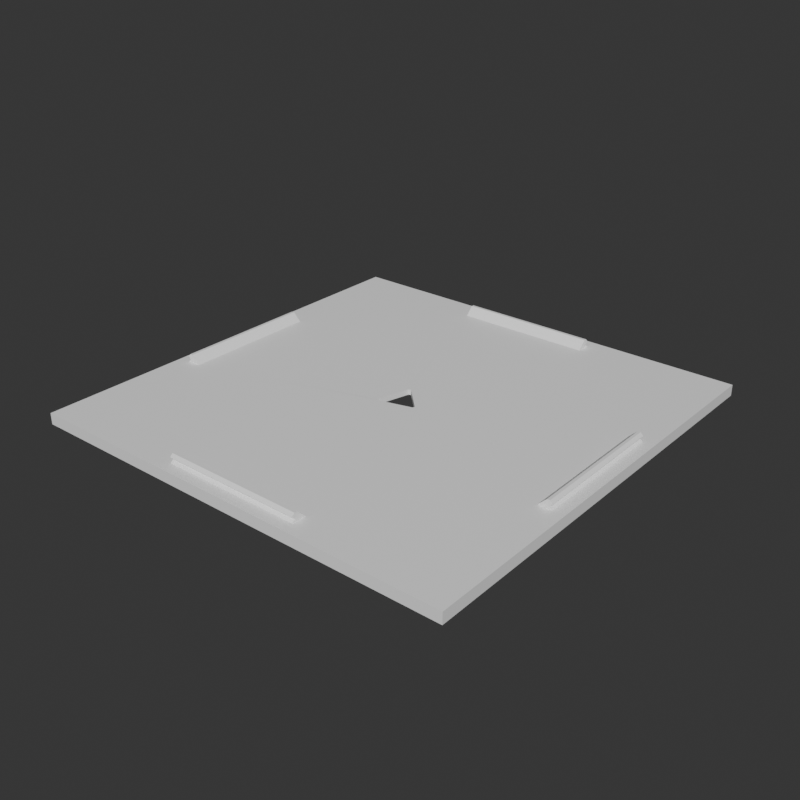 # Source: cover_test.blend  (saved by Blender 2.93.21; exported with 4.5.12 LTS)
import bpy
from mathutils import Matrix  # noqa: F401  (used for matrix-valued properties, if any)

bpy.ops.wm.read_factory_settings(use_empty=True)
scene = bpy.context.scene
scene.name = 'Scene'

# ---- materials (node trees are filled in below, after node groups)
mat_frame_material = bpy.data.materials.new('Frame Material')

# ---- material node trees
mat_frame_material.use_nodes = True; mat_frame_material.node_tree.nodes.clear()
_N = mat_frame_material.node_tree.nodes; _L = mat_frame_material.node_tree.links
n0 = _N.new('ShaderNodeOutputMaterial'); n0.name = 'Material Output'; n0.location = (300, 300)
n1 = _N.new('ShaderNodeBsdfPrincipled'); n1.name = 'Principled BSDF'; n1.location = (10, 300)
n1.distribution = 'GGX'
n1.subsurface_method = 'BURLEY'
n1.inputs[3].default_value = 1.45
n1.inputs[27].default_value = (0.0, 0.0, 0.0, 1.0)
n1.inputs[28].default_value = 1.0
_L.new(n1.outputs[0], n0.inputs[0])
n0.is_active_output = True

# ---- world
world_world = bpy.data.worlds.new('World'); scene.world = world_world
world_world.use_nodes = True; world_world.node_tree.nodes.clear()
_N = world_world.node_tree.nodes; _L = world_world.node_tree.links
n0 = _N.new('ShaderNodeOutputWorld'); n0.name = 'World Output'; n0.location = (300, 300)
n1 = _N.new('ShaderNodeBackground'); n1.name = 'Background'; n1.location = (10, 300)
n1.inputs[0].default_value = (0.03244, 0.03244, 0.03244, 1.0)
_L.new(n1.outputs[0], n0.inputs[0])
n0.is_active_output = True
world_world.color = (0.05088, 0.05088, 0.05088)
world_world.use_sun_shadow = False
world_world.sun_shadow_jitter_overblur = 0.0

# ---- meshes
me_cube_001 = bpy.data.meshes.new('Cube.001')
me_cube_001.from_pydata([(0.01763, -0.004477, -0.002208), (0.007068, -0.002095, -0.002203), (-0.004855, -0.005307, -0.002203), (-0.004666, 0.01781, -0.002208), (0.007287, -0.001275, -0.002203), (-0.001432, 0.007469, -0.002203), (-0.01287, -0.01268, -0.002221), (-0.002319, 0.007252, -0.00223), (-0.005515, -0.004676, -0.00223), (-0.07906, -0.07887, -0.004203), (-0.07906, -0.07887, -0.000203), (-0.07906, 0.07913, -0.004203), (-0.07906, 0.07913, -0.000203), (0.07894, -0.07887, -0.004203), (0.07894, -0.07887, -0.000203), (0.07894, 0.07913, -0.004203), (0.07894, 0.07913, -0.000203), (-0.07906, -0.07487, -0.000203), (-0.07906, 0.07513, -0.000203), (-0.07506, 0.07913, -0.000203), (0.07494, 0.07913, -0.000203), (0.07894, 0.07513, -0.000203), (0.07894, -0.07487, -0.000203), (0.07494, -0.07887, -0.000203), (-0.07506, -0.07887, -0.000203), (0.07494, 0.07513, -0.000203), (0.07494, -0.07487, -0.000203), (-0.07506, 0.07513, -0.000203), (-0.07506, -0.07487, -0.000203), (0.07494, 0.02513, -0.000203), (0.07494, -0.02487, -0.000203), (-0.07506, 0.02513, -0.000203), (-0.07506, -0.02487, -0.000203), (-0.02506, 0.07513, -0.000203), (0.02494, 0.07513, -0.000203), (-0.02506, -0.07487, -0.000203), (0.02494, -0.07487, -0.000203), (0.06994, -0.02487, -0.000203), (0.06994, 0.02513, -0.000203), (-0.07006, -0.02487, -0.000203), (-0.07006, 0.02513, -0.000203), (-0.02506, 0.07013, -0.000203), (0.02494, 0.07013, -0.000203), (-0.02506, -0.06987, -0.000203), (0.02494, -0.06987, -0.000203), (-0.07406, 0.02513, 0.000797), (-0.07406, -0.02487, 0.000797), (-0.07506, 0.02513, 0.001797), (-0.07506, -0.02487, 0.001797), (-0.07406, 0.02513, 0.002797), (-0.07406, -0.02487, 0.002797), (-0.07306, 0.02513, 0.002797), (-0.07306, -0.02487, 0.002797), (-0.02506, -0.07387, 0.000797), (0.02494, -0.07387, 0.000797), (-0.02506, -0.07487, 0.001797), (0.02494, -0.07487, 0.001797), (-0.02506, -0.07387, 0.002797), (0.02494, -0.07387, 0.002797), (-0.02506, -0.07287, 0.002797), (0.02494, -0.07287, 0.002797), (-0.02506, 0.07413, 0.000797), (0.02494, 0.07413, 0.000797), (-0.02506, 0.07513, 0.001797), (0.02494, 0.07513, 0.001797), (-0.02506, 0.07413, 0.002797), (0.02494, 0.07413, 0.002797), (-0.02506, 0.07313, 0.002797), (0.02494, 0.07313, 0.002797), (0.07394, 0.02513, 0.000797), (0.07394, -0.02487, 0.000797), (0.07494, 0.02513, 0.001797), (0.07494, -0.02487, 0.001797), (0.07394, 0.02513, 0.002797), (0.07394, -0.02487, 0.002797), (0.07294, 0.02513, 0.002797), (0.07294, -0.02487, 0.002797), (0.02035, -0.005208, -0.004203), (0.01731, -0.002169, -0.004203), (-0.01486, -0.01467, -0.004203), (-0.01374, -0.01053, -0.004203), (-0.005397, 0.02054, -0.004203), (0.007068, -0.002095, -0.000203), (-0.004855, -0.005307, -0.000203), (0.007287, -0.001275, -0.000203), (-0.001432, 0.007469, -0.000203), (-0.002319, 0.007252, -0.0002303), (-0.005515, -0.004676, -0.0002303)], [], [(5, 7, 6, 3), (4, 3, 0, 1), (5, 3, 4), (7, 8, 6), (6, 8, 2, 0), (1, 0, 2), (9, 10, 17, 18, 12, 11), (11, 12, 19, 20, 16, 15), (15, 16, 21, 22, 14, 13), (13, 14, 23, 24, 10, 9), (11, 15, 13, 77, 78, 81, 80, 79, 9), (28, 17, 10, 24), (22, 26, 23, 14), (26, 36, 35, 28, 24, 23), (16, 20, 25, 21), (21, 25, 29, 30, 26, 22), (20, 19, 27, 33, 34, 25), (19, 12, 18, 27), (27, 18, 17, 28, 32, 31), (35, 36, 54, 53), (39, 40, 51, 52), (45, 46, 48, 47), (31, 32, 46, 45), (34, 42, 38, 29, 25), (30, 37, 44, 36, 26), (47, 48, 50, 49), (50, 52, 51, 49), (28, 35, 43, 39, 32), (31, 40, 41, 33, 27), (32, 39, 52, 50, 48, 46), (40, 31, 45, 47, 49, 51), (53, 54, 56, 55), (55, 56, 58, 57), (57, 58, 60, 59), (44, 43, 59, 60), (44, 60, 58, 56, 54, 36), (35, 53, 55, 57, 59, 43), (34, 33, 61, 62), (62, 61, 63, 64), (64, 63, 65, 66), (66, 65, 67, 68), (42, 68, 67, 41), (41, 67, 65, 63, 61, 33), (34, 62, 64, 66, 68, 42), (30, 29, 69, 70), (70, 69, 71, 72), (72, 71, 73, 74), (74, 73, 75, 76), (37, 76, 75, 38), (30, 70, 72, 74, 76, 37), (38, 75, 73, 71, 69, 29), (79, 6, 0, 77), (9, 79, 77, 13), (77, 0, 3, 81, 78), (81, 3, 6, 79, 80), (1, 2, 83, 82), (7, 5, 85, 86), (2, 8, 87, 83), (5, 4, 84, 85), (8, 7, 86, 87), (4, 1, 82, 84), (39, 43, 83, 87), (41, 86, 85, 42), (38, 84, 82, 37), (42, 85, 84, 38), (39, 87, 86, 41, 40), (43, 44, 37, 82, 83)])
_uv = me_cube_001.uv_layers.new(name='UVMap')
_uv.uv.foreach_set('vector', [0.0, 0.0, 0.0, 0.0, 0.0, 0.0, 0.0, 0.0, 0.0, 0.0, 0.0, 0.0, 0.0, 0.0, 0.0, 0.0, 0.0, 0.0, 0.0, 0.0, 0.0, 0.0, 0.0, 0.0, 0.0, 0.0, 0.0, 0.0, 0.0, 0.0, 0.0, 0.0, 0.0, 0.0, 0.0, 0.0, 0.0, 0.0, 0.0, 0.0, 0.0, 0.0, 0.375, 0.0, 0.625, 0.0, 0.625, 0.0, 0.625, 0.25, 0.625, 0.25, 0.375, 0.25, 0.375, 0.25, 0.625, 0.25, 0.625, 0.25, 0.625, 0.5, 0.625, 0.5, 0.375, 0.5, 0.375, 0.5, 0.625, 0.5, 0.625, 0.5, 0.625, 0.7508, 0.625, 0.75, 0.375, 0.75, 0.375, 0.75, 0.625, 0.75, 0.625, 0.75, 0.625, 1.0, 0.625, 1.0, 0.375, 1.0, 0.125, 0.5, 0.375, 0.5, 0.375, 0.75, 0.2823, 0.6334, 0.2775, 0.6286, 0.2416, 0.5927, 0.2283, 0.6419, 0.2266, 0.6484, 0.125, 0.75, 0.8766, 0.7517, 0.875, 0.7516, 0.875, 0.75, 0.8767, 0.7501, 0.625, 0.7508, 0.625, 0.7512, 0.625, 0.75, 0.625, 0.75, 0.625, 0.7512, 0.7089, 0.7514, 0.7928, 0.7515, 0.8766, 0.7517, 0.8767, 0.7501, 0.625, 0.75, 0.625, 0.5, 0.625, 0.5, 0.625, 0.5, 0.625, 0.5, 0.625, 0.5, 0.625, 0.5, 0.625, 0.5837, 0.625, 0.6675, 0.625, 0.7512, 0.625, 0.7508, 0.625, 0.5, 0.8766, 0.5, 0.8766, 0.5, 0.7928, 0.5, 0.7089, 0.5, 0.625, 0.5, 0.8766, 0.5, 0.875, 0.5, 0.875, 0.5, 0.8766, 0.5, 0.8766, 0.5, 0.875, 0.5, 0.875, 0.7516, 0.8766, 0.7517, 0.8766, 0.6678, 0.8766, 0.5839, 0.7928, 0.7515, 0.7089, 0.7514, 0.7089, 0.7514, 0.7928, 0.7515, 0.8766, 0.6678, 0.8766, 0.5839, 0.8766, 0.5839, 0.8766, 0.6678, 0.8766, 0.5839, 0.8766, 0.6678, 0.8766, 0.6678, 0.8766, 0.5839, 0.8766, 0.5839, 0.8766, 0.6678, 0.8766, 0.6678, 0.8766, 0.5839, 0.7089, 0.5, 0.7089, 0.5, 0.625, 0.5837, 0.625, 0.5837, 0.625, 0.5, 0.625, 0.6675, 0.625, 0.6675, 0.7089, 0.7514, 0.7089, 0.7514, 0.625, 0.7512, 0.8766, 0.5839, 0.8766, 0.6678, 0.8766, 0.6678, 0.8766, 0.5839, 0.8766, 0.6678, 0.8766, 0.6678, 0.8766, 0.5839, 0.8766, 0.5839, 0.8766, 0.7517, 0.7928, 0.7515, 0.7928, 0.7515, 0.8766, 0.6678, 0.8766, 0.6678, 0.8766, 0.5839, 0.8766, 0.5839, 0.7928, 0.5, 0.7928, 0.5, 0.8766, 0.5, 0.8766, 0.6678, 0.8766, 0.6678, 0.8766, 0.6678, 0.8766, 0.6678, 0.8766, 0.6678, 0.8766, 0.6678, 0.8766, 0.5839, 0.8766, 0.5839, 0.8766, 0.5839, 0.8766, 0.5839, 0.8766, 0.5839, 0.8766, 0.5839, 0.7928, 0.7515, 0.7089, 0.7514, 0.7089, 0.7514, 0.7928, 0.7515, 0.7928, 0.7515, 0.7089, 0.7514, 0.7089, 0.7514, 0.7928, 0.7515, 0.7928, 0.7515, 0.7089, 0.7514, 0.7089, 0.7514, 0.7928, 0.7515, 0.7089, 0.7514, 0.7928, 0.7515, 0.7928, 0.7515, 0.7089, 0.7514, 0.7089, 0.7514, 0.7089, 0.7514, 0.7089, 0.7514, 0.7089, 0.7514, 0.7089, 0.7514, 0.7089, 0.7514, 0.7928, 0.7515, 0.7928, 0.7515, 0.7928, 0.7515, 0.7928, 0.7515, 0.7928, 0.7515, 0.7928, 0.7515, 0.7089, 0.5, 0.7928, 0.5, 0.7928, 0.5, 0.7089, 0.5, 0.7089, 0.5, 0.7928, 0.5, 0.7928, 0.5, 0.7089, 0.5, 0.7089, 0.5, 0.7928, 0.5, 0.7928, 0.5, 0.7089, 0.5, 0.7089, 0.5, 0.7928, 0.5, 0.7928, 0.5, 0.7089, 0.5, 0.7089, 0.5, 0.7089, 0.5, 0.7928, 0.5, 0.7928, 0.5, 0.7928, 0.5, 0.7928, 0.5, 0.7928, 0.5, 0.7928, 0.5, 0.7928, 0.5, 0.7928, 0.5, 0.7089, 0.5, 0.7089, 0.5, 0.7089, 0.5, 0.7089, 0.5, 0.7089, 0.5, 0.7089, 0.5, 0.625, 0.6675, 0.625, 0.5837, 0.625, 0.5837, 0.625, 0.6675, 0.625, 0.6675, 0.625, 0.5837, 0.625, 0.5837, 0.625, 0.6675, 0.625, 0.6675, 0.625, 0.5837, 0.625, 0.5837, 0.625, 0.6675, 0.625, 0.6675, 0.625, 0.5837, 0.625, 0.5837, 0.625, 0.6675, 0.625, 0.6675, 0.625, 0.6675, 0.625, 0.5837, 0.625, 0.5837, 0.625, 0.6675, 0.625, 0.6675, 0.625, 0.6675, 0.625, 0.6675, 0.625, 0.6675, 0.625, 0.6675, 0.625, 0.5837, 0.625, 0.5837, 0.625, 0.5837, 0.625, 0.5837, 0.625, 0.5837, 0.625, 0.5837, 0.1126, 0.2578, 0.0, 0.0, 0.0, 0.0, 0.1295, 0.2426, 0.125, 0.75, 0.2266, 0.6484, 0.2823, 0.6334, 0.375, 0.75, 0.1295, 0.2426, 0.0, 0.0, 0.0, 0.0, 0.1459, 0.259, 0.1304, 0.2426, 0.1459, 0.259, 0.0, 0.0, 0.0, 0.0, 0.1126, 0.2578, 0.1158, 0.2564, 0.0, 0.0, 0.0, 0.0, 0.0, 0.0, 0.0, 0.0, 0.0, 0.0, 0.0, 0.0, 0.0, 0.0, 0.0, 0.0, 0.0, 0.0, 0.0, 0.0, 0.0, 0.0, 0.0, 0.0, 0.0, 0.0, 0.0, 0.0, 0.0, 0.0, 0.0, 0.0, 0.0, 0.0, 0.0, 0.0, 0.0, 0.0, 0.0, 0.0, 0.0, 0.0, 0.0, 0.0, 0.0, 0.0, 0.0, 0.0, 0.8766, 0.6678, 0.7928, 0.7515, 0.0, 0.0, 0.0, 0.0, 0.7928, 0.5, 0.0, 0.0, 0.0, 0.0, 0.7089, 0.5, 0.625, 0.5837, 0.0, 0.0, 0.0, 0.0, 0.625, 0.6675, 0.7089, 0.5, 0.0, 0.0, 0.0, 0.0, 0.625, 0.5837, 0.8766, 0.6678, 0.0, 0.0, 0.0, 0.0, 0.7928, 0.5, 0.8766, 0.5839, 0.7928, 0.7515, 0.7089, 0.7514, 0.625, 0.6675, 0.0, 0.0, 0.0, 0.0])
me_cube_001.materials.append(mat_frame_material)
me_cube_001.use_remesh_preserve_volume = False
me_cube_001.use_remesh_preserve_attributes = False
me_cube_001.use_mirror_vertex_groups = False
me_cube_001.update()

# ---- objects
ob_cover = bpy.data.objects.new('cover', me_cube_001)

# ---- transforms, parenting, visibility, modifiers, constraints
ob_cover.location = (0.0, 0.0, 0.0)
ob_cover.scale = (1000.0, 1000.0, 1000.0)
ob_cover.lineart.crease_threshold = 0.0

# ---- collection membership
scene.collection.objects.link(ob_cover)

# ---- scene / render settings (as saved in the file)
scene.frame_start = 1; scene.frame_end = 250; scene.frame_set(3)
scene.render.engine = 'CYCLES'
scene.render.resolution_x = 500
scene.render.resolution_y = 500
scene.cycles.use_denoising = False
scene.cycles.samples = 128
scene.cycles.sampling_pattern = 'TABULATED_SOBOL'
scene.cycles.use_adaptive_sampling = False
scene.cycles.use_light_tree = False
scene.cycles.sample_clamp_direct = 3.0
scene.cycles.sample_clamp_indirect = 15.0
scene.eevee.use_gtao = True
scene.eevee.use_raytracing = True
scene.view_settings.look = 'High Contrast'
scene.view_settings.view_transform = 'Filmic'
bpy.context.view_layer.update()

# ---- added for rendering (the .blend has no active camera and no usable light): camera, sun
cam_auto = bpy.data.cameras.new('AutoCamera')
cam_auto.lens = 50.0
cam_auto.sensor_width = 36.0
cam_auto.clip_end = 3630.01
ob_auto_camera = bpy.data.objects.new('AutoCamera', cam_auto)
scene.collection.objects.link(ob_auto_camera)
ob_auto_camera.location = (206.777, -248.08, 164.768)
ob_auto_camera.rotation_euler = (1.09748, -7.21219e-08, 0.694738)
scene.camera = ob_auto_camera
light_auto_sun = bpy.data.lights.new('AutoSun', 'SUN')
light_auto_sun.energy = 3.0
light_auto_sun.angle = 0.0523599
ob_auto_sun = bpy.data.objects.new('AutoSun', light_auto_sun)
scene.collection.objects.link(ob_auto_sun)
ob_auto_sun.rotation_euler = (0.872665, 0.174533, 0.523599)
bpy.context.view_layer.update()
